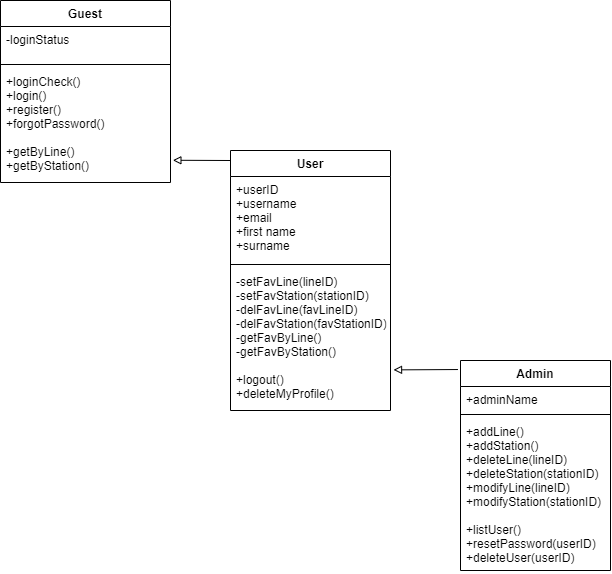

The diagram above was exported from draw.io. Its source (the exported page's mxGraphModel, read from the mxfile embedded in the PNG):
<mxGraphModel dx="674" dy="1129" grid="1" gridSize="10" guides="1" tooltips="1" connect="1" arrows="1" fold="1" page="1" pageScale="1" pageWidth="827" pageHeight="1169" math="0" shadow="0">
  <root>
    <mxCell id="WIyWlLk6GJQsqaUBKTNV-0" />
    <mxCell id="WIyWlLk6GJQsqaUBKTNV-1" parent="WIyWlLk6GJQsqaUBKTNV-0" />
    <mxCell id="W4fm0bCDwmbmsjKkzNiR-39" value="Admin" style="swimlane;fontStyle=1;align=center;verticalAlign=top;childLayout=stackLayout;horizontal=1;startSize=26;horizontalStack=0;resizeParent=1;resizeParentMax=0;resizeLast=0;collapsible=1;marginBottom=0;" parent="WIyWlLk6GJQsqaUBKTNV-1" vertex="1">
      <mxGeometry x="500" y="400" width="150" height="210" as="geometry" />
    </mxCell>
    <mxCell id="W4fm0bCDwmbmsjKkzNiR-40" value="+adminName" style="text;strokeColor=none;fillColor=none;align=left;verticalAlign=top;spacingLeft=4;spacingRight=4;overflow=hidden;rotatable=0;points=[[0,0.5],[1,0.5]];portConstraint=eastwest;" parent="W4fm0bCDwmbmsjKkzNiR-39" vertex="1">
      <mxGeometry y="26" width="150" height="24" as="geometry" />
    </mxCell>
    <mxCell id="W4fm0bCDwmbmsjKkzNiR-41" value="" style="line;strokeWidth=1;fillColor=none;align=left;verticalAlign=middle;spacingTop=-1;spacingLeft=3;spacingRight=3;rotatable=0;labelPosition=right;points=[];portConstraint=eastwest;" parent="W4fm0bCDwmbmsjKkzNiR-39" vertex="1">
      <mxGeometry y="50" width="150" height="8" as="geometry" />
    </mxCell>
    <mxCell id="W4fm0bCDwmbmsjKkzNiR-42" value="+addLine()&#10;+addStation()&#10;+deleteLine(lineID)&#10;+deleteStation(stationID)&#10;+modifyLine(lineID)&#10;+modifyStation(stationID)&#10;&#10;+listUser()&#10;+resetPassword(userID)&#10;+deleteUser(userID)&#10;" style="text;strokeColor=none;fillColor=none;align=left;verticalAlign=top;spacingLeft=4;spacingRight=4;overflow=hidden;rotatable=0;points=[[0,0.5],[1,0.5]];portConstraint=eastwest;" parent="W4fm0bCDwmbmsjKkzNiR-39" vertex="1">
      <mxGeometry y="58" width="150" height="152" as="geometry" />
    </mxCell>
    <mxCell id="W4fm0bCDwmbmsjKkzNiR-43" value="Guest" style="swimlane;fontStyle=1;align=center;verticalAlign=top;childLayout=stackLayout;horizontal=1;startSize=26;horizontalStack=0;resizeParent=1;resizeParentMax=0;resizeLast=0;collapsible=1;marginBottom=0;" parent="WIyWlLk6GJQsqaUBKTNV-1" vertex="1">
      <mxGeometry x="40" y="40" width="170" height="182" as="geometry">
        <mxRectangle x="244" y="40" width="70" height="30" as="alternateBounds" />
      </mxGeometry>
    </mxCell>
    <mxCell id="W4fm0bCDwmbmsjKkzNiR-44" value="-loginStatus" style="text;strokeColor=none;fillColor=none;align=left;verticalAlign=top;spacingLeft=4;spacingRight=4;overflow=hidden;rotatable=0;points=[[0,0.5],[1,0.5]];portConstraint=eastwest;" parent="W4fm0bCDwmbmsjKkzNiR-43" vertex="1">
      <mxGeometry y="26" width="170" height="34" as="geometry" />
    </mxCell>
    <mxCell id="W4fm0bCDwmbmsjKkzNiR-45" value="" style="line;strokeWidth=1;fillColor=none;align=left;verticalAlign=middle;spacingTop=-1;spacingLeft=3;spacingRight=3;rotatable=0;labelPosition=right;points=[];portConstraint=eastwest;" parent="W4fm0bCDwmbmsjKkzNiR-43" vertex="1">
      <mxGeometry y="60" width="170" height="8" as="geometry" />
    </mxCell>
    <mxCell id="W4fm0bCDwmbmsjKkzNiR-46" value="+loginCheck()&#10;+login()&#10;+register()&#10;+forgotPassword()&#10;&#10;+getByLine()&#10;+getByStation()&#10;" style="text;strokeColor=none;fillColor=none;align=left;verticalAlign=top;spacingLeft=4;spacingRight=4;overflow=hidden;rotatable=0;points=[[0,0.5],[1,0.5]];portConstraint=eastwest;" parent="W4fm0bCDwmbmsjKkzNiR-43" vertex="1">
      <mxGeometry y="68" width="170" height="114" as="geometry" />
    </mxCell>
    <mxCell id="SpsQsSjrMhu4iCIps0ny-8" value="User" style="swimlane;fontStyle=1;align=center;verticalAlign=top;childLayout=stackLayout;horizontal=1;startSize=26;horizontalStack=0;resizeParent=1;resizeParentMax=0;resizeLast=0;collapsible=1;marginBottom=0;" vertex="1" parent="WIyWlLk6GJQsqaUBKTNV-1">
      <mxGeometry x="270" y="190" width="160" height="260" as="geometry" />
    </mxCell>
    <mxCell id="SpsQsSjrMhu4iCIps0ny-9" value="+userID&#10;+username&#10;+email&#10;+first name&#10;+surname&#10;" style="text;strokeColor=none;fillColor=none;align=left;verticalAlign=top;spacingLeft=4;spacingRight=4;overflow=hidden;rotatable=0;points=[[0,0.5],[1,0.5]];portConstraint=eastwest;" vertex="1" parent="SpsQsSjrMhu4iCIps0ny-8">
      <mxGeometry y="26" width="160" height="84" as="geometry" />
    </mxCell>
    <mxCell id="SpsQsSjrMhu4iCIps0ny-10" value="" style="line;strokeWidth=1;fillColor=none;align=left;verticalAlign=middle;spacingTop=-1;spacingLeft=3;spacingRight=3;rotatable=0;labelPosition=right;points=[];portConstraint=eastwest;" vertex="1" parent="SpsQsSjrMhu4iCIps0ny-8">
      <mxGeometry y="110" width="160" height="8" as="geometry" />
    </mxCell>
    <mxCell id="SpsQsSjrMhu4iCIps0ny-11" value="-setFavLine(lineID)&#10;-setFavStation(stationID)&#10;-delFavLine(favLineID)&#10;-delFavStation(favStationID)&#10;-getFavByLine()&#10;-getFavByStation()&#10;&#10;+logout()&#10;+deleteMyProfile()" style="text;strokeColor=none;fillColor=none;align=left;verticalAlign=top;spacingLeft=4;spacingRight=4;overflow=hidden;rotatable=0;points=[[0,0.5],[1,0.5]];portConstraint=eastwest;" vertex="1" parent="SpsQsSjrMhu4iCIps0ny-8">
      <mxGeometry y="118" width="160" height="142" as="geometry" />
    </mxCell>
    <mxCell id="SpsQsSjrMhu4iCIps0ny-12" value="" style="html=1;labelBackgroundColor=#ffffff;endArrow=block;endFill=0;jettySize=auto;orthogonalLoop=1;strokeWidth=1;fontSize=14;rounded=0;strokeColor=default;startArrow=none;startFill=0;entryX=1.019;entryY=0.714;entryDx=0;entryDy=0;exitX=-0.017;exitY=0.043;exitDx=0;exitDy=0;entryPerimeter=0;exitPerimeter=0;" edge="1" parent="WIyWlLk6GJQsqaUBKTNV-1" source="W4fm0bCDwmbmsjKkzNiR-39" target="SpsQsSjrMhu4iCIps0ny-11">
      <mxGeometry width="60" height="60" relative="1" as="geometry">
        <mxPoint x="420" y="300" as="sourcePoint" />
        <mxPoint x="480" y="240" as="targetPoint" />
      </mxGeometry>
    </mxCell>
    <mxCell id="SpsQsSjrMhu4iCIps0ny-13" value="" style="html=1;labelBackgroundColor=#ffffff;endArrow=block;endFill=0;jettySize=auto;orthogonalLoop=1;strokeWidth=1;fontSize=14;rounded=0;strokeColor=default;startArrow=none;startFill=0;entryX=1.014;entryY=0.805;entryDx=0;entryDy=0;entryPerimeter=0;" edge="1" parent="WIyWlLk6GJQsqaUBKTNV-1" target="W4fm0bCDwmbmsjKkzNiR-46">
      <mxGeometry width="60" height="60" relative="1" as="geometry">
        <mxPoint x="270" y="200" as="sourcePoint" />
        <mxPoint x="424.5" y="210" as="targetPoint" />
      </mxGeometry>
    </mxCell>
  </root>
</mxGraphModel>